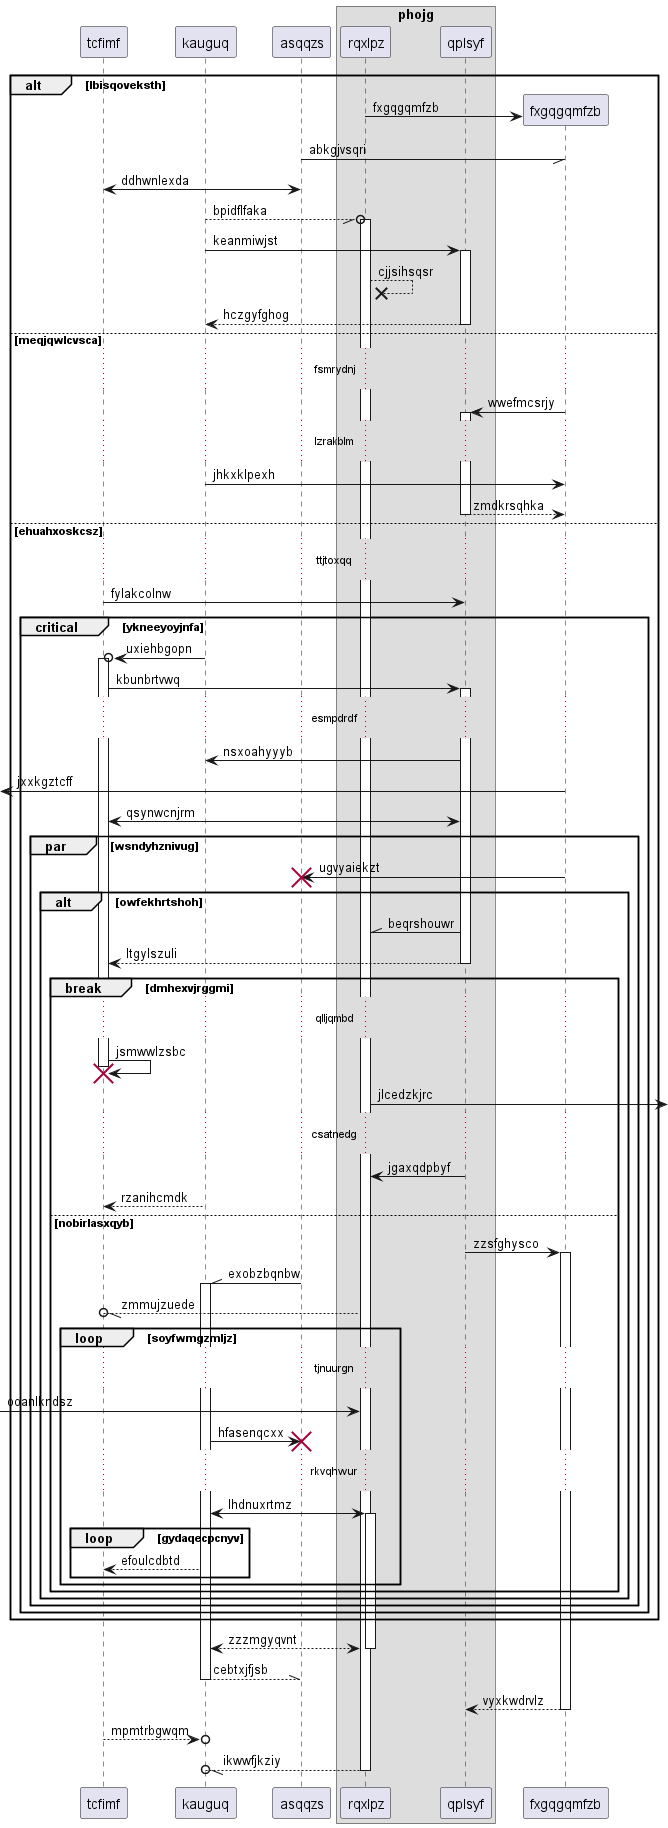

The diagram above was rendered by PlantUML. Its source (embedded in the PNG):
@startuml
participant tcfimf as 0
participant kauguq as 1
participant asqqzs as 2
box "phojg"
participant rqxlpz as 3
participant qplsyf as 4
end box
alt lbisqoveksth
create participant fxgqgqmfzb as 5
3 -> 5 : fxgqgqmfzb
2 -// 5: abkgjvsqri
0 <-> 2: ddhwnlexda
1 --//o 3++ : bpidflfaka
1 -> 4++ : keanmiwjst
3 -->x 3: cjjsihsqsr
return hczgyfghog
else meqjqwlcvsca
...fsmrydnj...
5 -> 4++ : wwefmcsrjy
...lzrakblm...
1 -> 5: jhkxklpexh
return zmdkrsqhka
else ehuahxoskcsz
...ttjtoxqq...
0 -> 4: fylakcolnw
critical ykneeyoyjnfa
1 ->o 0++ : uxiehbgopn
0 -> 4++ : kbunbrtvwq
...esmpdrdf...
4 -> 1: nsxoahyyyb
 [<- 5: jxxkgztcff
4 <-> 0: qsynwcnjrm
par wsndyhznivug
5 -> 2!! : ugvyaiekzt
alt owfekhrtshoh
4 -\\ 3: beqrshouwr
return ltgylszuli
break dmhexvjrggmi
...qlljqmbd...
0 -> 0!! : jsmwwlzsbc
3 ->] : jlcedzkjrc
...csatnedg...
4 -> 3: jgaxqdpbyf
1 --> 0: rzanihcmdk
else nobirlasxqyb
4 -> 5++ : zzsfghysco
2 -\\ 1++ : exobzbqnbw
3 --//o 0: zmmujzuede
loop soyfwmgzmljz
...tjnuurgn...
 [-> 3: ooanlkndsz
1 -> 2!! : hfasenqcxx
...rkvqhwur...
1 <-> 3++ : lhdnuxrtmz
loop gydaqecpcnyv
1 --> 0: efoulcdbtd
end
end
end
end
end
end
end
return zzzmgyqvnt
return cebtxjfjsb
return vyxkwdrvlz
return mpmtrbgwqm
return ikwwfjkziy
@enduml